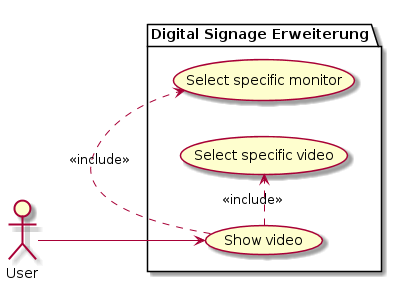

The diagram above was rendered by PlantUML. Its source (embedded in the PNG):
@startuml
left to right direction

actor User as u

package "Digital Signage Erweiterung" {
    usecase "Show video" as stv
    usecase "Select specific monitor" as slm
    usecase "Select specific video" as slv
}

u --> stv
stv .> slm : <<include>>
stv .> slv : <<include>>
@enduml